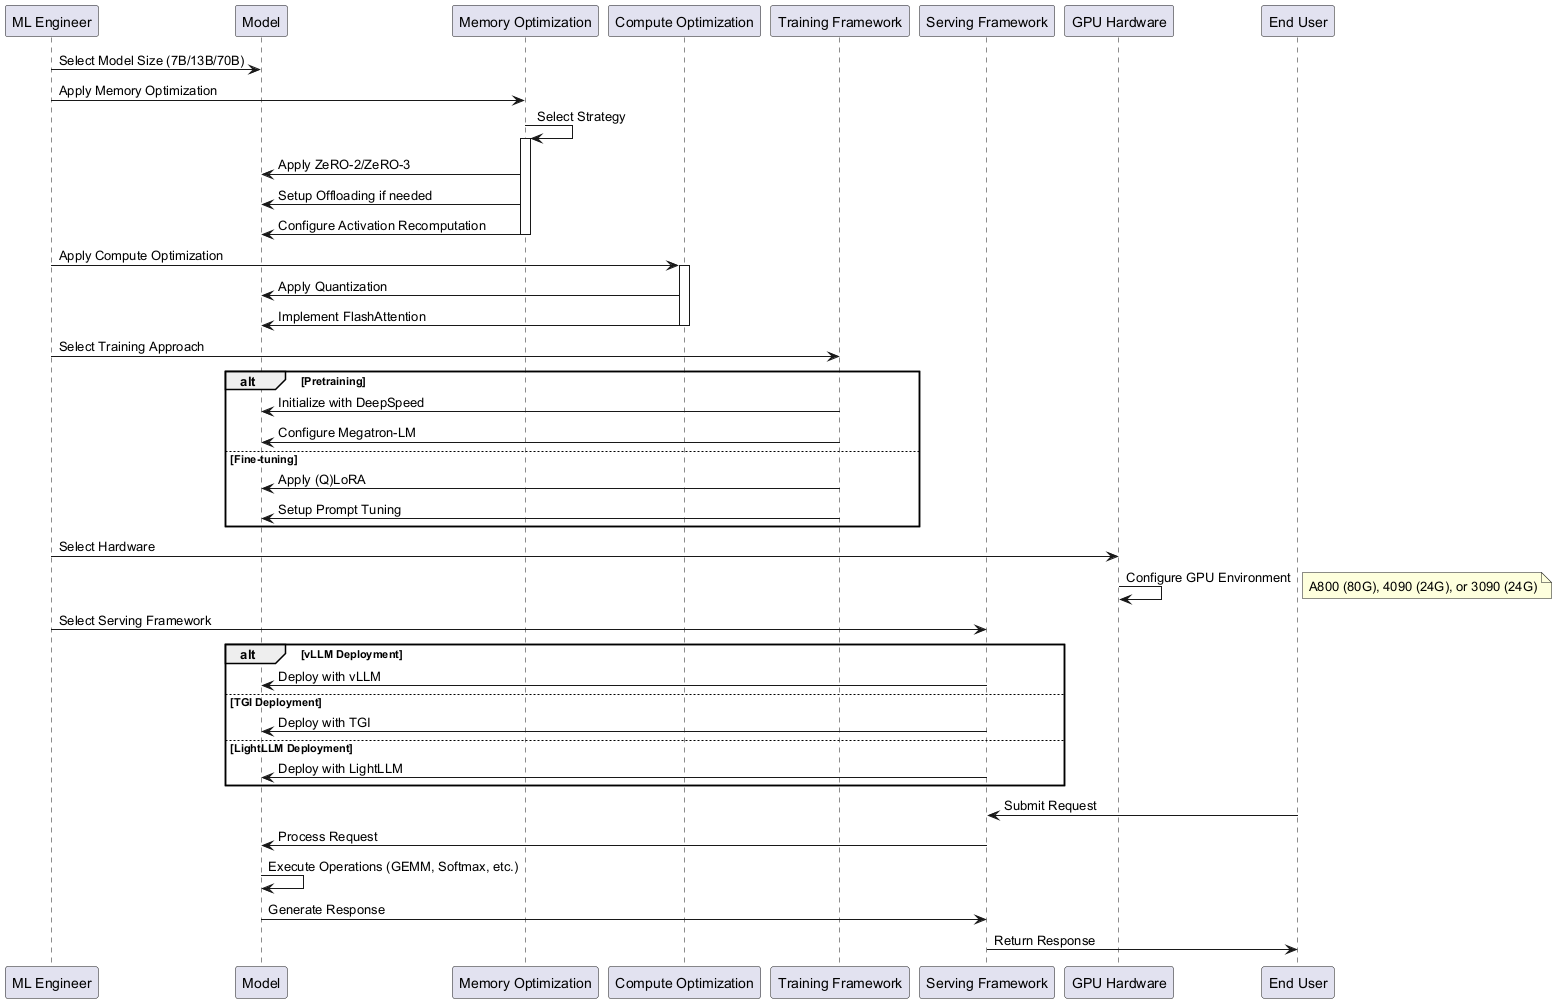

The diagram above was rendered by PlantUML. Its source (embedded in the PNG):
@startuml
participant "ML Engineer" as Engineer
participant "Model" as Model
participant "Memory Optimization" as MemOpt
participant "Compute Optimization" as CompOpt
participant "Training Framework" as Training
participant "Serving Framework" as Serving
participant "GPU Hardware" as GPU
participant "End User" as User

Engineer -> Model: Select Model Size (7B/13B/70B)
Engineer -> MemOpt: Apply Memory Optimization
MemOpt -> MemOpt: Select Strategy
activate MemOpt
MemOpt -> Model: Apply ZeRO-2/ZeRO-3
MemOpt -> Model: Setup Offloading if needed
MemOpt -> Model: Configure Activation Recomputation
deactivate MemOpt

Engineer -> CompOpt: Apply Compute Optimization
activate CompOpt
CompOpt -> Model: Apply Quantization
CompOpt -> Model: Implement FlashAttention
deactivate CompOpt

Engineer -> Training: Select Training Approach
alt Pretraining
    Training -> Model: Initialize with DeepSpeed
    Training -> Model: Configure Megatron-LM
else Fine-tuning
    Training -> Model: Apply (Q)LoRA
    Training -> Model: Setup Prompt Tuning
end

Engineer -> GPU: Select Hardware
GPU -> GPU: Configure GPU Environment
note right: A800 (80G), 4090 (24G), or 3090 (24G)

Engineer -> Serving: Select Serving Framework
alt vLLM Deployment
    Serving -> Model: Deploy with vLLM
else TGI Deployment
    Serving -> Model: Deploy with TGI
else LightLLM Deployment
    Serving -> Model: Deploy with LightLLM
end

User -> Serving: Submit Request
Serving -> Model: Process Request
Model -> Model: Execute Operations (GEMM, Softmax, etc.)
Model -> Serving: Generate Response
Serving -> User: Return Response
@enduml